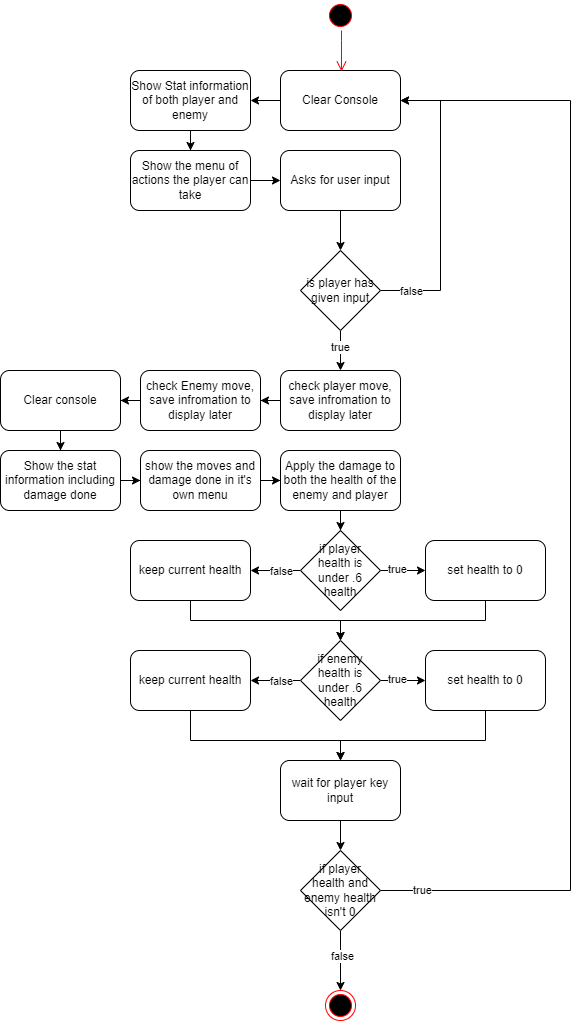

The diagram above was exported from draw.io. Its source (the exported page's mxGraphModel, read from the mxfile embedded in the PNG):
<mxGraphModel dx="847" dy="561" grid="1" gridSize="10" guides="1" tooltips="1" connect="1" arrows="1" fold="1" page="1" pageScale="1" pageWidth="850" pageHeight="1100" background="none" math="0" shadow="0">
  <root>
    <mxCell id="0" />
    <mxCell id="1" parent="0" />
    <mxCell id="Ed0d97Dgv27OoX8CHdkf-17" style="edgeStyle=orthogonalEdgeStyle;rounded=0;orthogonalLoop=1;jettySize=auto;html=1;" parent="1" source="Ed0d97Dgv27OoX8CHdkf-14" target="Ed0d97Dgv27OoX8CHdkf-16" edge="1">
      <mxGeometry relative="1" as="geometry" />
    </mxCell>
    <mxCell id="Ed0d97Dgv27OoX8CHdkf-14" value="Clear Console" style="rounded=1;whiteSpace=wrap;html=1;" parent="1" vertex="1">
      <mxGeometry x="350" y="80" width="120" height="60" as="geometry" />
    </mxCell>
    <mxCell id="Ed0d97Dgv27OoX8CHdkf-19" style="edgeStyle=orthogonalEdgeStyle;rounded=0;orthogonalLoop=1;jettySize=auto;html=1;" parent="1" source="Ed0d97Dgv27OoX8CHdkf-16" target="Ed0d97Dgv27OoX8CHdkf-18" edge="1">
      <mxGeometry relative="1" as="geometry" />
    </mxCell>
    <mxCell id="Ed0d97Dgv27OoX8CHdkf-16" value="Show Stat information of both player and enemy" style="rounded=1;whiteSpace=wrap;html=1;" parent="1" vertex="1">
      <mxGeometry x="200" y="80" width="120" height="60" as="geometry" />
    </mxCell>
    <mxCell id="Ed0d97Dgv27OoX8CHdkf-21" style="edgeStyle=orthogonalEdgeStyle;rounded=0;orthogonalLoop=1;jettySize=auto;html=1;" parent="1" source="Ed0d97Dgv27OoX8CHdkf-18" target="Ed0d97Dgv27OoX8CHdkf-20" edge="1">
      <mxGeometry relative="1" as="geometry" />
    </mxCell>
    <mxCell id="Ed0d97Dgv27OoX8CHdkf-18" value="Show the menu of actions the player can take" style="rounded=1;whiteSpace=wrap;html=1;" parent="1" vertex="1">
      <mxGeometry x="200" y="160" width="120" height="60" as="geometry" />
    </mxCell>
    <mxCell id="Ed0d97Dgv27OoX8CHdkf-23" style="edgeStyle=orthogonalEdgeStyle;rounded=0;orthogonalLoop=1;jettySize=auto;html=1;" parent="1" source="Ed0d97Dgv27OoX8CHdkf-20" target="Ed0d97Dgv27OoX8CHdkf-22" edge="1">
      <mxGeometry relative="1" as="geometry" />
    </mxCell>
    <mxCell id="Ed0d97Dgv27OoX8CHdkf-20" value="Asks for user input" style="rounded=1;whiteSpace=wrap;html=1;" parent="1" vertex="1">
      <mxGeometry x="350" y="160" width="120" height="60" as="geometry" />
    </mxCell>
    <mxCell id="Ed0d97Dgv27OoX8CHdkf-24" style="edgeStyle=orthogonalEdgeStyle;rounded=0;orthogonalLoop=1;jettySize=auto;html=1;" parent="1" source="Ed0d97Dgv27OoX8CHdkf-22" target="Ed0d97Dgv27OoX8CHdkf-14" edge="1">
      <mxGeometry relative="1" as="geometry">
        <Array as="points">
          <mxPoint x="510" y="300" />
          <mxPoint x="510" y="110" />
        </Array>
      </mxGeometry>
    </mxCell>
    <mxCell id="Ed0d97Dgv27OoX8CHdkf-25" value="false" style="edgeLabel;html=1;align=center;verticalAlign=middle;resizable=0;points=[];" parent="Ed0d97Dgv27OoX8CHdkf-24" vertex="1" connectable="0">
      <mxGeometry x="-0.1853" y="2" relative="1" as="geometry">
        <mxPoint x="-28" y="58" as="offset" />
      </mxGeometry>
    </mxCell>
    <mxCell id="Ed0d97Dgv27OoX8CHdkf-27" style="edgeStyle=orthogonalEdgeStyle;rounded=0;orthogonalLoop=1;jettySize=auto;html=1;" parent="1" source="Ed0d97Dgv27OoX8CHdkf-22" target="Ed0d97Dgv27OoX8CHdkf-26" edge="1">
      <mxGeometry relative="1" as="geometry" />
    </mxCell>
    <mxCell id="Ed0d97Dgv27OoX8CHdkf-28" value="true" style="edgeLabel;html=1;align=center;verticalAlign=middle;resizable=0;points=[];" parent="Ed0d97Dgv27OoX8CHdkf-27" vertex="1" connectable="0">
      <mxGeometry x="-0.1944" y="-1" relative="1" as="geometry">
        <mxPoint as="offset" />
      </mxGeometry>
    </mxCell>
    <mxCell id="Ed0d97Dgv27OoX8CHdkf-22" value="is player has given input" style="rhombus;whiteSpace=wrap;html=1;" parent="1" vertex="1">
      <mxGeometry x="370" y="260" width="80" height="80" as="geometry" />
    </mxCell>
    <mxCell id="Ed0d97Dgv27OoX8CHdkf-30" style="edgeStyle=orthogonalEdgeStyle;rounded=0;orthogonalLoop=1;jettySize=auto;html=1;" parent="1" source="Ed0d97Dgv27OoX8CHdkf-26" target="Ed0d97Dgv27OoX8CHdkf-29" edge="1">
      <mxGeometry relative="1" as="geometry" />
    </mxCell>
    <mxCell id="Ed0d97Dgv27OoX8CHdkf-26" value="check player move, save infromation to display later" style="rounded=1;whiteSpace=wrap;html=1;" parent="1" vertex="1">
      <mxGeometry x="350" y="380" width="120" height="60" as="geometry" />
    </mxCell>
    <mxCell id="Ed0d97Dgv27OoX8CHdkf-32" style="edgeStyle=orthogonalEdgeStyle;rounded=0;orthogonalLoop=1;jettySize=auto;html=1;" parent="1" source="Ed0d97Dgv27OoX8CHdkf-29" target="Ed0d97Dgv27OoX8CHdkf-31" edge="1">
      <mxGeometry relative="1" as="geometry" />
    </mxCell>
    <mxCell id="Ed0d97Dgv27OoX8CHdkf-29" value="check Enemy move, save infromation to display later" style="rounded=1;whiteSpace=wrap;html=1;" parent="1" vertex="1">
      <mxGeometry x="210" y="380" width="120" height="60" as="geometry" />
    </mxCell>
    <mxCell id="Ed0d97Dgv27OoX8CHdkf-34" style="edgeStyle=orthogonalEdgeStyle;rounded=0;orthogonalLoop=1;jettySize=auto;html=1;" parent="1" source="Ed0d97Dgv27OoX8CHdkf-31" target="Ed0d97Dgv27OoX8CHdkf-33" edge="1">
      <mxGeometry relative="1" as="geometry" />
    </mxCell>
    <mxCell id="Ed0d97Dgv27OoX8CHdkf-31" value="Clear console" style="rounded=1;whiteSpace=wrap;html=1;" parent="1" vertex="1">
      <mxGeometry x="70" y="380" width="120" height="60" as="geometry" />
    </mxCell>
    <mxCell id="Ed0d97Dgv27OoX8CHdkf-36" style="edgeStyle=orthogonalEdgeStyle;rounded=0;orthogonalLoop=1;jettySize=auto;html=1;" parent="1" source="Ed0d97Dgv27OoX8CHdkf-33" target="Ed0d97Dgv27OoX8CHdkf-35" edge="1">
      <mxGeometry relative="1" as="geometry" />
    </mxCell>
    <mxCell id="Ed0d97Dgv27OoX8CHdkf-33" value="Show the stat information including damage done" style="rounded=1;whiteSpace=wrap;html=1;" parent="1" vertex="1">
      <mxGeometry x="70" y="460" width="120" height="60" as="geometry" />
    </mxCell>
    <mxCell id="Ed0d97Dgv27OoX8CHdkf-38" style="edgeStyle=orthogonalEdgeStyle;rounded=0;orthogonalLoop=1;jettySize=auto;html=1;" parent="1" source="Ed0d97Dgv27OoX8CHdkf-35" target="Ed0d97Dgv27OoX8CHdkf-37" edge="1">
      <mxGeometry relative="1" as="geometry" />
    </mxCell>
    <mxCell id="Ed0d97Dgv27OoX8CHdkf-35" value="show the moves and damage done in it's own menu" style="rounded=1;whiteSpace=wrap;html=1;" parent="1" vertex="1">
      <mxGeometry x="210" y="460" width="120" height="60" as="geometry" />
    </mxCell>
    <mxCell id="Ed0d97Dgv27OoX8CHdkf-41" style="edgeStyle=orthogonalEdgeStyle;rounded=0;orthogonalLoop=1;jettySize=auto;html=1;" parent="1" source="Ed0d97Dgv27OoX8CHdkf-37" target="Ed0d97Dgv27OoX8CHdkf-40" edge="1">
      <mxGeometry relative="1" as="geometry" />
    </mxCell>
    <mxCell id="Ed0d97Dgv27OoX8CHdkf-37" value="Apply the damage to both the health of the enemy and player" style="rounded=1;whiteSpace=wrap;html=1;" parent="1" vertex="1">
      <mxGeometry x="350" y="460" width="120" height="60" as="geometry" />
    </mxCell>
    <mxCell id="Ed0d97Dgv27OoX8CHdkf-43" style="edgeStyle=orthogonalEdgeStyle;rounded=0;orthogonalLoop=1;jettySize=auto;html=1;" parent="1" source="Ed0d97Dgv27OoX8CHdkf-40" target="Ed0d97Dgv27OoX8CHdkf-42" edge="1">
      <mxGeometry relative="1" as="geometry" />
    </mxCell>
    <mxCell id="Ed0d97Dgv27OoX8CHdkf-44" value="true" style="edgeLabel;html=1;align=center;verticalAlign=middle;resizable=0;points=[];" parent="Ed0d97Dgv27OoX8CHdkf-43" vertex="1" connectable="0">
      <mxGeometry x="-0.2752" y="2" relative="1" as="geometry">
        <mxPoint as="offset" />
      </mxGeometry>
    </mxCell>
    <mxCell id="Ed0d97Dgv27OoX8CHdkf-46" style="edgeStyle=orthogonalEdgeStyle;rounded=0;orthogonalLoop=1;jettySize=auto;html=1;" parent="1" source="Ed0d97Dgv27OoX8CHdkf-40" target="Ed0d97Dgv27OoX8CHdkf-45" edge="1">
      <mxGeometry relative="1" as="geometry" />
    </mxCell>
    <mxCell id="Ed0d97Dgv27OoX8CHdkf-47" value="false" style="edgeLabel;html=1;align=center;verticalAlign=middle;resizable=0;points=[];" parent="Ed0d97Dgv27OoX8CHdkf-46" vertex="1" connectable="0">
      <mxGeometry x="0.3477" y="3" relative="1" as="geometry">
        <mxPoint x="14" y="-3" as="offset" />
      </mxGeometry>
    </mxCell>
    <mxCell id="Ed0d97Dgv27OoX8CHdkf-40" value="if player health is under .6 health" style="rhombus;whiteSpace=wrap;html=1;" parent="1" vertex="1">
      <mxGeometry x="370" y="540" width="80" height="80" as="geometry" />
    </mxCell>
    <mxCell id="Ed0d97Dgv27OoX8CHdkf-56" style="edgeStyle=orthogonalEdgeStyle;rounded=0;orthogonalLoop=1;jettySize=auto;html=1;" parent="1" source="Ed0d97Dgv27OoX8CHdkf-42" target="Ed0d97Dgv27OoX8CHdkf-53" edge="1">
      <mxGeometry relative="1" as="geometry">
        <Array as="points">
          <mxPoint x="555" y="630" />
          <mxPoint x="410" y="630" />
        </Array>
      </mxGeometry>
    </mxCell>
    <mxCell id="Ed0d97Dgv27OoX8CHdkf-42" value="set health to 0" style="rounded=1;whiteSpace=wrap;html=1;" parent="1" vertex="1">
      <mxGeometry x="495" y="550" width="120" height="60" as="geometry" />
    </mxCell>
    <mxCell id="Ed0d97Dgv27OoX8CHdkf-57" style="edgeStyle=orthogonalEdgeStyle;rounded=0;orthogonalLoop=1;jettySize=auto;html=1;entryX=0.5;entryY=0;entryDx=0;entryDy=0;" parent="1" source="Ed0d97Dgv27OoX8CHdkf-45" target="Ed0d97Dgv27OoX8CHdkf-53" edge="1">
      <mxGeometry relative="1" as="geometry">
        <Array as="points">
          <mxPoint x="260" y="630" />
          <mxPoint x="410" y="630" />
        </Array>
      </mxGeometry>
    </mxCell>
    <mxCell id="Ed0d97Dgv27OoX8CHdkf-45" value="keep current health" style="rounded=1;whiteSpace=wrap;html=1;" parent="1" vertex="1">
      <mxGeometry x="200" y="550" width="120" height="60" as="geometry" />
    </mxCell>
    <mxCell id="Ed0d97Dgv27OoX8CHdkf-49" style="edgeStyle=orthogonalEdgeStyle;rounded=0;orthogonalLoop=1;jettySize=auto;html=1;" parent="1" source="Ed0d97Dgv27OoX8CHdkf-53" target="Ed0d97Dgv27OoX8CHdkf-54" edge="1">
      <mxGeometry relative="1" as="geometry" />
    </mxCell>
    <mxCell id="Ed0d97Dgv27OoX8CHdkf-50" value="true" style="edgeLabel;html=1;align=center;verticalAlign=middle;resizable=0;points=[];" parent="Ed0d97Dgv27OoX8CHdkf-49" vertex="1" connectable="0">
      <mxGeometry x="-0.2752" y="2" relative="1" as="geometry">
        <mxPoint as="offset" />
      </mxGeometry>
    </mxCell>
    <mxCell id="Ed0d97Dgv27OoX8CHdkf-51" style="edgeStyle=orthogonalEdgeStyle;rounded=0;orthogonalLoop=1;jettySize=auto;html=1;" parent="1" source="Ed0d97Dgv27OoX8CHdkf-53" target="Ed0d97Dgv27OoX8CHdkf-55" edge="1">
      <mxGeometry relative="1" as="geometry" />
    </mxCell>
    <mxCell id="Ed0d97Dgv27OoX8CHdkf-52" value="false" style="edgeLabel;html=1;align=center;verticalAlign=middle;resizable=0;points=[];" parent="Ed0d97Dgv27OoX8CHdkf-51" vertex="1" connectable="0">
      <mxGeometry x="0.3477" y="3" relative="1" as="geometry">
        <mxPoint x="14" y="-3" as="offset" />
      </mxGeometry>
    </mxCell>
    <mxCell id="Ed0d97Dgv27OoX8CHdkf-53" value="if enemy health is under .6 health" style="rhombus;whiteSpace=wrap;html=1;" parent="1" vertex="1">
      <mxGeometry x="370" y="650" width="80" height="80" as="geometry" />
    </mxCell>
    <mxCell id="Ed0d97Dgv27OoX8CHdkf-61" style="edgeStyle=orthogonalEdgeStyle;rounded=0;orthogonalLoop=1;jettySize=auto;html=1;" parent="1" source="Ed0d97Dgv27OoX8CHdkf-54" target="Ed0d97Dgv27OoX8CHdkf-58" edge="1">
      <mxGeometry relative="1" as="geometry">
        <Array as="points">
          <mxPoint x="555" y="750" />
          <mxPoint x="410" y="750" />
        </Array>
      </mxGeometry>
    </mxCell>
    <mxCell id="Ed0d97Dgv27OoX8CHdkf-54" value="set health to 0" style="rounded=1;whiteSpace=wrap;html=1;" parent="1" vertex="1">
      <mxGeometry x="495" y="660" width="120" height="60" as="geometry" />
    </mxCell>
    <mxCell id="Ed0d97Dgv27OoX8CHdkf-62" style="edgeStyle=orthogonalEdgeStyle;rounded=0;orthogonalLoop=1;jettySize=auto;html=1;entryX=0.5;entryY=0;entryDx=0;entryDy=0;" parent="1" source="Ed0d97Dgv27OoX8CHdkf-55" target="Ed0d97Dgv27OoX8CHdkf-58" edge="1">
      <mxGeometry relative="1" as="geometry">
        <Array as="points">
          <mxPoint x="260" y="750" />
          <mxPoint x="410" y="750" />
        </Array>
      </mxGeometry>
    </mxCell>
    <mxCell id="Ed0d97Dgv27OoX8CHdkf-55" value="keep current health" style="rounded=1;whiteSpace=wrap;html=1;" parent="1" vertex="1">
      <mxGeometry x="200" y="660" width="120" height="60" as="geometry" />
    </mxCell>
    <mxCell id="Ed0d97Dgv27OoX8CHdkf-64" style="edgeStyle=orthogonalEdgeStyle;rounded=0;orthogonalLoop=1;jettySize=auto;html=1;" parent="1" source="Ed0d97Dgv27OoX8CHdkf-58" target="Ed0d97Dgv27OoX8CHdkf-63" edge="1">
      <mxGeometry relative="1" as="geometry" />
    </mxCell>
    <mxCell id="Ed0d97Dgv27OoX8CHdkf-58" value="wait for player key input" style="rounded=1;whiteSpace=wrap;html=1;" parent="1" vertex="1">
      <mxGeometry x="350" y="770" width="120" height="60" as="geometry" />
    </mxCell>
    <mxCell id="XD42lsOEc7CCQTJyFhUz-5" style="edgeStyle=orthogonalEdgeStyle;rounded=0;orthogonalLoop=1;jettySize=auto;html=1;" parent="1" source="Ed0d97Dgv27OoX8CHdkf-63" target="XD42lsOEc7CCQTJyFhUz-4" edge="1">
      <mxGeometry relative="1" as="geometry" />
    </mxCell>
    <mxCell id="XD42lsOEc7CCQTJyFhUz-6" value="false" style="edgeLabel;html=1;align=center;verticalAlign=middle;resizable=0;points=[];" parent="XD42lsOEc7CCQTJyFhUz-5" vertex="1" connectable="0">
      <mxGeometry x="-0.1714" y="1" relative="1" as="geometry">
        <mxPoint as="offset" />
      </mxGeometry>
    </mxCell>
    <mxCell id="XD42lsOEc7CCQTJyFhUz-7" style="edgeStyle=orthogonalEdgeStyle;rounded=0;orthogonalLoop=1;jettySize=auto;html=1;entryX=1;entryY=0.5;entryDx=0;entryDy=0;" parent="1" source="Ed0d97Dgv27OoX8CHdkf-63" target="Ed0d97Dgv27OoX8CHdkf-14" edge="1">
      <mxGeometry relative="1" as="geometry">
        <Array as="points">
          <mxPoint x="640" y="900" />
          <mxPoint x="640" y="110" />
        </Array>
      </mxGeometry>
    </mxCell>
    <mxCell id="XD42lsOEc7CCQTJyFhUz-8" value="true" style="edgeLabel;html=1;align=center;verticalAlign=middle;resizable=0;points=[];" parent="XD42lsOEc7CCQTJyFhUz-7" vertex="1" connectable="0">
      <mxGeometry x="-0.9293" y="1" relative="1" as="geometry">
        <mxPoint as="offset" />
      </mxGeometry>
    </mxCell>
    <mxCell id="Ed0d97Dgv27OoX8CHdkf-63" value="if player health and enemy health isn't 0" style="rhombus;whiteSpace=wrap;html=1;" parent="1" vertex="1">
      <mxGeometry x="370" y="860" width="80" height="80" as="geometry" />
    </mxCell>
    <mxCell id="XD42lsOEc7CCQTJyFhUz-1" value="" style="ellipse;html=1;shape=startState;fillColor=#000000;strokeColor=#ff0000;" parent="1" vertex="1">
      <mxGeometry x="395" y="10" width="30" height="30" as="geometry" />
    </mxCell>
    <mxCell id="XD42lsOEc7CCQTJyFhUz-2" value="" style="edgeStyle=orthogonalEdgeStyle;html=1;verticalAlign=bottom;endArrow=open;endSize=8;strokeColor=#ff0000;rounded=0;" parent="1" source="XD42lsOEc7CCQTJyFhUz-1" edge="1">
      <mxGeometry relative="1" as="geometry">
        <mxPoint x="411" y="81" as="targetPoint" />
        <Array as="points">
          <mxPoint x="411" y="50" />
          <mxPoint x="411" y="50" />
        </Array>
      </mxGeometry>
    </mxCell>
    <mxCell id="XD42lsOEc7CCQTJyFhUz-4" value="" style="ellipse;html=1;shape=endState;fillColor=#000000;strokeColor=#ff0000;" parent="1" vertex="1">
      <mxGeometry x="395" y="1000" width="30" height="30" as="geometry" />
    </mxCell>
  </root>
</mxGraphModel>